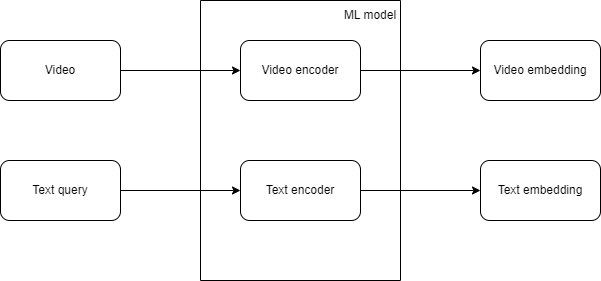

The diagram above was exported from draw.io. Its source (the exported page's mxGraphModel, read from the mxfile embedded in the PNG):
<mxGraphModel dx="882" dy="578" grid="1" gridSize="10" guides="1" tooltips="1" connect="1" arrows="1" fold="1" page="1" pageScale="1" pageWidth="850" pageHeight="1100" math="0" shadow="0">
  <root>
    <mxCell id="0" />
    <mxCell id="1" parent="0" />
    <mxCell id="qiO_hPwuFdxvZxoSVy8A-5" style="edgeStyle=orthogonalEdgeStyle;rounded=0;orthogonalLoop=1;jettySize=auto;html=1;exitX=1;exitY=0.5;exitDx=0;exitDy=0;" edge="1" parent="1" source="QY3fSjqpYz8GA3IVz9RK-1" target="qiO_hPwuFdxvZxoSVy8A-3">
      <mxGeometry relative="1" as="geometry" />
    </mxCell>
    <mxCell id="QY3fSjqpYz8GA3IVz9RK-1" value="Video" style="rounded=1;whiteSpace=wrap;html=1;" parent="1" vertex="1">
      <mxGeometry x="80" y="120" width="120" height="60" as="geometry" />
    </mxCell>
    <mxCell id="qiO_hPwuFdxvZxoSVy8A-6" style="edgeStyle=orthogonalEdgeStyle;rounded=0;orthogonalLoop=1;jettySize=auto;html=1;exitX=1;exitY=0.5;exitDx=0;exitDy=0;entryX=0;entryY=0.5;entryDx=0;entryDy=0;" edge="1" parent="1" source="qiO_hPwuFdxvZxoSVy8A-1" target="qiO_hPwuFdxvZxoSVy8A-4">
      <mxGeometry relative="1" as="geometry" />
    </mxCell>
    <mxCell id="qiO_hPwuFdxvZxoSVy8A-1" value="Text query" style="rounded=1;whiteSpace=wrap;html=1;" vertex="1" parent="1">
      <mxGeometry x="80" y="240" width="120" height="60" as="geometry" />
    </mxCell>
    <mxCell id="qiO_hPwuFdxvZxoSVy8A-2" value="" style="swimlane;startSize=0;" vertex="1" parent="1">
      <mxGeometry x="280" y="80" width="200" height="280" as="geometry" />
    </mxCell>
    <mxCell id="qiO_hPwuFdxvZxoSVy8A-3" value="Video encoder" style="rounded=1;whiteSpace=wrap;html=1;" vertex="1" parent="qiO_hPwuFdxvZxoSVy8A-2">
      <mxGeometry x="40" y="40" width="120" height="60" as="geometry" />
    </mxCell>
    <mxCell id="qiO_hPwuFdxvZxoSVy8A-4" value="Text encoder" style="rounded=1;whiteSpace=wrap;html=1;" vertex="1" parent="qiO_hPwuFdxvZxoSVy8A-2">
      <mxGeometry x="40" y="160" width="120" height="60" as="geometry" />
    </mxCell>
    <mxCell id="qiO_hPwuFdxvZxoSVy8A-7" value="ML model" style="text;html=1;strokeColor=none;fillColor=none;align=center;verticalAlign=middle;whiteSpace=wrap;rounded=0;" vertex="1" parent="qiO_hPwuFdxvZxoSVy8A-2">
      <mxGeometry x="140" width="60" height="30" as="geometry" />
    </mxCell>
    <mxCell id="qiO_hPwuFdxvZxoSVy8A-8" value="Video embedding" style="rounded=1;whiteSpace=wrap;html=1;" vertex="1" parent="1">
      <mxGeometry x="560" y="120" width="120" height="60" as="geometry" />
    </mxCell>
    <mxCell id="qiO_hPwuFdxvZxoSVy8A-9" value="Text embedding" style="rounded=1;whiteSpace=wrap;html=1;" vertex="1" parent="1">
      <mxGeometry x="560" y="240" width="120" height="60" as="geometry" />
    </mxCell>
    <mxCell id="qiO_hPwuFdxvZxoSVy8A-10" style="edgeStyle=orthogonalEdgeStyle;rounded=0;orthogonalLoop=1;jettySize=auto;html=1;exitX=1;exitY=0.5;exitDx=0;exitDy=0;" edge="1" parent="1" source="qiO_hPwuFdxvZxoSVy8A-3" target="qiO_hPwuFdxvZxoSVy8A-8">
      <mxGeometry relative="1" as="geometry" />
    </mxCell>
    <mxCell id="qiO_hPwuFdxvZxoSVy8A-11" style="edgeStyle=orthogonalEdgeStyle;rounded=0;orthogonalLoop=1;jettySize=auto;html=1;exitX=1;exitY=0.5;exitDx=0;exitDy=0;entryX=0;entryY=0.5;entryDx=0;entryDy=0;" edge="1" parent="1" source="qiO_hPwuFdxvZxoSVy8A-4" target="qiO_hPwuFdxvZxoSVy8A-9">
      <mxGeometry relative="1" as="geometry" />
    </mxCell>
  </root>
</mxGraphModel>